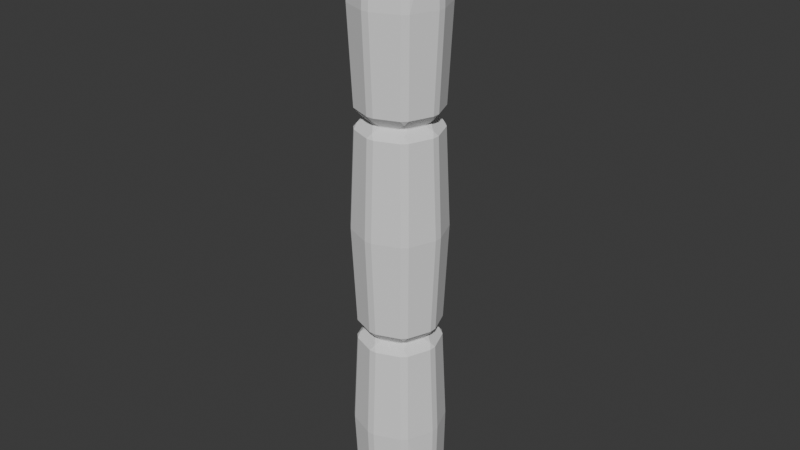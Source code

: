 # Source: brinquedao-tubins.blend  (saved by Blender 4.0.36; exported with 4.5.12 LTS)
import bpy
from mathutils import Matrix  # noqa: F401  (used for matrix-valued properties, if any)

bpy.ops.wm.read_factory_settings(use_empty=True)
scene = bpy.context.scene
scene.name = 'Scene'

# ---- collections
col_collection = bpy.data.collections.new('Collection'); scene.collection.children.link(col_collection)

# ---- world
world_world = bpy.data.worlds.new('World'); scene.world = world_world
world_world.use_nodes = True; world_world.node_tree.nodes.clear()
_N = world_world.node_tree.nodes; _L = world_world.node_tree.links
n0 = _N.new('ShaderNodeOutputWorld'); n0.name = 'World Output'; n0.location = (300, 300)
n1 = _N.new('ShaderNodeBackground'); n1.name = 'Background'; n1.location = (10, 300)
n1.inputs[0].default_value = (0.05088, 0.05088, 0.05088, 1.0)
_L.new(n1.outputs[0], n0.inputs[0])
n0.is_active_output = True
world_world.color = (0.05088, 0.05088, 0.05088)
world_world.use_sun_shadow = False
world_world.sun_shadow_jitter_overblur = 0.0

# ---- meshes
me_cube_001 = bpy.data.meshes.new('Cube.001')
me_cube_001.from_pydata([(-0.0972, -0.0972, -1.0), (-0.0972, -0.0972, -0.37), (-0.1069, 0.1003, -1.0), (-0.0972, 0.0972, -0.37), (0.0972, -0.0972, -1.0), (0.0972, -0.0972, -0.37), (0.1069, 0.1003, -1.0), (0.0972, 0.0972, -0.37), (-0.0972, -0.0972, -0.33), (-0.0972, 0.0972, -0.33), (0.0972, -0.0972, -0.33), (0.0972, 0.0972, -0.33), (-0.0972, -0.0972, 0.33), (-0.0972, 0.0972, 0.33), (0.0972, -0.0972, 0.33), (0.0972, 0.0972, 0.33), (-0.0972, -0.0972, 0.37), (-0.0972, 0.0972, 0.37), (0.0972, -0.0972, 0.37), (0.0972, 0.0972, 0.37), (-0.0972, -0.0972, 1.0), (-0.1069, 0.1003, 1.0), (0.0972, -0.0972, 1.0), (0.1069, 0.1003, 1.0), (-0.07776, -0.07776, 0.3356), (-0.07776, 0.07776, 0.3356), (0.07776, -0.07776, 0.3356), (0.07776, 0.07776, 0.3356), (-0.07776, -0.07776, 0.3644), (-0.07776, 0.07776, 0.3644), (0.07776, -0.07776, 0.3644), (0.07776, 0.07776, 0.3644), (-0.07776, -0.07776, -0.3644), (-0.07776, 0.07776, -0.3644), (0.07776, -0.07776, -0.3644), (0.07776, 0.07776, -0.3644), (-0.07776, -0.07776, -0.3356), (-0.07776, 0.07776, -0.3356), (0.07776, -0.07776, -0.3356), (0.07776, 0.07776, -0.3356), (-0.1485, -0.006588, -1.0), (-0.135, 0.0, -0.37), (0.1485, -0.006588, -1.0), (0.135, 0.0, -0.37), (-0.135, 0.0, -0.33), (0.135, 0.0, -0.33), (-0.135, 0.0, 0.33), (0.135, 0.0, 0.33), (-0.135, 0.0, 0.37), (0.135, 0.0, 0.37), (-0.1485, -0.006588, 1.0), (0.1485, -0.006588, 1.0), (-0.108, 0.0, 0.3356), (0.108, 0.0, 0.3356), (-0.108, 0.0, 0.3644), (0.108, 0.0, 0.3644), (-0.108, 0.0, -0.3644), (0.108, 0.0, -0.3644), (-0.108, 0.0, -0.3356), (0.108, 0.0, -0.3356), (0.0, 0.1419, -1.0), (0.0, 0.135, -0.37), (0.0, -0.135, -1.0), (0.0, -0.135, -0.37), (0.0, 0.135, -0.33), (0.0, -0.135, -0.33), (0.0, 0.135, 0.33), (0.0, -0.135, 0.33), (0.0, 0.135, 0.37), (0.0, -0.135, 0.37), (0.0, 0.1419, 1.0), (0.0, -0.135, 1.0), (0.0, 0.108, 0.3356), (0.0, -0.108, 0.3356), (0.0, 0.108, 0.3644), (0.0, -0.108, 0.3644), (0.0, 0.108, -0.3644), (0.0, -0.108, -0.3644), (0.0, 0.108, -0.3356), (0.0, -0.108, -0.3356), (0.0, 0.0, 1.0), (0.0, 0.0, -1.0), (0.108, -0.108, 0.685), (-0.108, -0.108, 0.685), (-0.108, 0.108, 0.685), (0.108, 0.108, 0.685), (-0.15, 0.0, 0.685), (0.15, 0.0, 0.685), (0.0, 0.15, 0.685), (0.0, -0.15, 0.685), (0.108, -0.108, 2.98e-08), (-0.108, -0.108, 2.98e-08), (-0.108, 0.108, 2.98e-08), (0.108, 0.108, 2.98e-08), (-0.15, 0.0, 2.98e-08), (0.15, 0.0, 2.98e-08), (0.0, 0.15, 2.98e-08), (0.0, -0.15, 2.98e-08), (-0.108, -0.108, -0.685), (-0.108, 0.108, -0.685), (0.108, 0.108, -0.685), (0.108, -0.108, -0.685), (0.15, 0.0, -0.685), (-0.15, 0.0, -0.685), (0.0, -0.15, -0.685), (0.0, 0.15, -0.685)], [], [(103, 41, 3, 99), (105, 61, 7, 100), (102, 43, 5, 101), (104, 63, 1, 98), (81, 42, 4, 62), (43, 7, 35, 57), (97, 90, 14, 67), (44, 9, 37, 58), (45, 10, 38, 59), (61, 3, 33, 76), (68, 19, 31, 74), (96, 92, 13, 66), (95, 93, 15, 47), (94, 91, 12, 46), (89, 82, 22, 71), (46, 12, 24, 52), (69, 16, 28, 75), (47, 15, 27, 53), (80, 50, 20, 71), (88, 84, 21, 70), (87, 85, 23, 51), (86, 83, 20, 50), (53, 27, 31, 55), (52, 24, 28, 54), (73, 26, 30, 75), (72, 25, 29, 74), (67, 14, 26, 73), (66, 13, 25, 72), (49, 18, 30, 55), (48, 17, 29, 54), (56, 32, 36, 58), (77, 34, 38, 79), (76, 33, 37, 78), (57, 35, 39, 59), (65, 8, 36, 79), (64, 11, 39, 78), (41, 1, 32, 56), (63, 5, 34, 77), (3, 41, 56, 33), (34, 57, 59, 38), (33, 56, 58, 37), (16, 48, 54, 28), (19, 49, 55, 31), (25, 52, 54, 29), (26, 53, 55, 30), (84, 86, 50, 21), (82, 87, 51, 22), (70, 21, 50, 80), (14, 47, 53, 26), (13, 46, 52, 25), (92, 94, 46, 13), (90, 95, 47, 14), (11, 45, 59, 39), (8, 44, 58, 36), (5, 43, 57, 34), (60, 6, 42, 81), (100, 7, 43, 102), (98, 1, 41, 103), (2, 60, 81, 40), (23, 70, 80, 51), (1, 63, 77, 32), (9, 64, 78, 37), (10, 65, 79, 38), (35, 76, 78, 39), (32, 77, 79, 36), (15, 66, 72, 27), (12, 67, 73, 24), (27, 72, 74, 31), (24, 73, 75, 28), (85, 88, 70, 23), (51, 80, 71, 22), (18, 69, 75, 30), (83, 89, 71, 20), (93, 96, 66, 15), (17, 68, 74, 29), (7, 61, 76, 35), (91, 97, 67, 12), (40, 81, 62, 0), (101, 5, 63, 104), (99, 3, 61, 105), (16, 69, 89, 83), (19, 68, 88, 85), (18, 49, 87, 82), (17, 48, 86, 84), (48, 16, 83, 86), (49, 19, 85, 87), (68, 17, 84, 88), (69, 18, 82, 89), (8, 65, 97, 91), (11, 64, 96, 93), (10, 45, 95, 90), (9, 44, 94, 92), (44, 8, 91, 94), (45, 11, 93, 95), (64, 9, 92, 96), (65, 10, 90, 97), (2, 99, 105, 60), (4, 101, 104, 62), (0, 98, 103, 40), (6, 100, 102, 42), (62, 104, 98, 0), (42, 102, 101, 4), (60, 105, 100, 6), (40, 103, 99, 2)])
_uv = me_cube_001.uv_layers.new(name='UVMap')
_uv.uv.foreach_set('vector', [0.5, 0.125, 0.625, 0.125, 0.625, 0.25, 0.5, 0.25, 0.5, 0.375, 0.625, 0.375, 0.625, 0.5, 0.5, 0.5, 0.5, 0.625, 0.625, 0.625, 0.625, 0.75, 0.5, 0.75, 0.5, 0.875, 0.625, 0.875, 0.625, 1.0, 0.5, 1.0, 0.25, 0.625, 0.375, 0.625, 0.375, 0.75, 0.25, 0.75, 0.625, 0.625, 0.625, 0.5, 0.625, 0.5, 0.625, 0.625, 0.625, 0.875, 0.625, 0.75, 0.625, 0.75, 0.625, 0.875, 0.625, 0.125, 0.625, 0.25, 0.625, 0.25, 0.625, 0.125, 0.625, 0.625, 0.625, 0.75, 0.625, 0.75, 0.625, 0.625, 0.625, 0.375, 0.625, 0.25, 0.625, 0.25, 0.625, 0.375, 0.625, 0.375, 0.625, 0.5, 0.625, 0.5, 0.625, 0.375, 0.625, 0.375, 0.625, 0.25, 0.625, 0.25, 0.625, 0.375, 0.625, 0.625, 0.625, 0.5, 0.625, 0.5, 0.625, 0.625, 0.625, 0.125, 0.625, 0.0, 0.625, 0.0, 0.625, 0.125, 0.625, 0.875, 0.625, 0.75, 0.625, 0.75, 0.625, 0.875, 0.625, 0.125, 0.625, 0.0, 0.625, 0.0, 0.625, 0.125, 0.625, 0.875, 0.625, 1.0, 0.625, 1.0, 0.625, 0.875, 0.625, 0.625, 0.625, 0.5, 0.625, 0.5, 0.625, 0.625, 0.75, 0.625, 0.875, 0.625, 0.875, 0.75, 0.75, 0.75, 0.625, 0.375, 0.625, 0.25, 0.625, 0.25, 0.625, 0.375, 0.625, 0.625, 0.625, 0.5, 0.625, 0.5, 0.625, 0.625, 0.625, 0.125, 0.625, 0.0, 0.625, 0.0, 0.625, 0.125, 0.625, 0.625, 0.625, 0.5, 0.625, 0.5, 0.625, 0.625, 0.625, 0.125, 0.625, 0.0, 0.625, 0.0, 0.625, 0.125, 0.625, 0.875, 0.625, 0.75, 0.625, 0.75, 0.625, 0.875, 0.625, 0.375, 0.625, 0.25, 0.625, 0.25, 0.625, 0.375, 0.625, 0.875, 0.625, 0.75, 0.625, 0.75, 0.625, 0.875, 0.625, 0.375, 0.625, 0.25, 0.625, 0.25, 0.625, 0.375, 0.625, 0.625, 0.625, 0.75, 0.625, 0.75, 0.625, 0.625, 0.625, 0.125, 0.625, 0.25, 0.625, 0.25, 0.625, 0.125, 0.625, 0.125, 0.625, 0.0, 0.625, 0.0, 0.625, 0.125, 0.625, 0.875, 0.625, 0.75, 0.625, 0.75, 0.625, 0.875, 0.625, 0.375, 0.625, 0.25, 0.625, 0.25, 0.625, 0.375, 0.625, 0.625, 0.625, 0.5, 0.625, 0.5, 0.625, 0.625, 0.625, 0.875, 0.625, 1.0, 0.625, 1.0, 0.625, 0.875, 0.625, 0.375, 0.625, 0.5, 0.625, 0.5, 0.625, 0.375, 0.625, 0.125, 0.625, 0.0, 0.625, 0.0, 0.625, 0.125, 0.625, 0.875, 0.625, 0.75, 0.625, 0.75, 0.625, 0.875, 0.625, 0.25, 0.625, 0.125, 0.625, 0.125, 0.625, 0.25, 0.625, 0.75, 0.625, 0.625, 0.625, 0.625, 0.625, 0.75, 0.625, 0.25, 0.625, 0.125, 0.625, 0.125, 0.625, 0.25, 0.625, 0.0, 0.625, 0.125, 0.625, 0.125, 0.625, 0.0, 0.625, 0.5, 0.625, 0.625, 0.625, 0.625, 0.625, 0.5, 0.625, 0.25, 0.625, 0.125, 0.625, 0.125, 0.625, 0.25, 0.625, 0.75, 0.625, 0.625, 0.625, 0.625, 0.625, 0.75, 0.625, 0.25, 0.625, 0.125, 0.625, 0.125, 0.625, 0.25, 0.625, 0.75, 0.625, 0.625, 0.625, 0.625, 0.625, 0.75, 0.75, 0.5, 0.875, 0.5, 0.875, 0.625, 0.75, 0.625, 0.625, 0.75, 0.625, 0.625, 0.625, 0.625, 0.625, 0.75, 0.625, 0.25, 0.625, 0.125, 0.625, 0.125, 0.625, 0.25, 0.625, 0.25, 0.625, 0.125, 0.625, 0.125, 0.625, 0.25, 0.625, 0.75, 0.625, 0.625, 0.625, 0.625, 0.625, 0.75, 0.625, 0.5, 0.625, 0.625, 0.625, 0.625, 0.625, 0.5, 0.625, 0.0, 0.625, 0.125, 0.625, 0.125, 0.625, 0.0, 0.625, 0.75, 0.625, 0.625, 0.625, 0.625, 0.625, 0.75, 0.25, 0.5, 0.375, 0.5, 0.375, 0.625, 0.25, 0.625, 0.5, 0.5, 0.625, 0.5, 0.625, 0.625, 0.5, 0.625, 0.5, 0.0, 0.625, 0.0, 0.625, 0.125, 0.5, 0.125, 0.125, 0.5, 0.25, 0.5, 0.25, 0.625, 0.125, 0.625, 0.625, 0.5, 0.75, 0.5, 0.75, 0.625, 0.625, 0.625, 0.625, 1.0, 0.625, 0.875, 0.625, 0.875, 0.625, 1.0, 0.625, 0.25, 0.625, 0.375, 0.625, 0.375, 0.625, 0.25, 0.625, 0.75, 0.625, 0.875, 0.625, 0.875, 0.625, 0.75, 0.625, 0.5, 0.625, 0.375, 0.625, 0.375, 0.625, 0.5, 0.625, 1.0, 0.625, 0.875, 0.625, 0.875, 0.625, 1.0, 0.625, 0.5, 0.625, 0.375, 0.625, 0.375, 0.625, 0.5, 0.625, 1.0, 0.625, 0.875, 0.625, 0.875, 0.625, 1.0, 0.625, 0.5, 0.625, 0.375, 0.625, 0.375, 0.625, 0.5, 0.625, 1.0, 0.625, 0.875, 0.625, 0.875, 0.625, 1.0, 0.625, 0.5, 0.625, 0.375, 0.625, 0.375, 0.625, 0.5, 0.625, 0.625, 0.75, 0.625, 0.75, 0.75, 0.625, 0.75, 0.625, 0.75, 0.625, 0.875, 0.625, 0.875, 0.625, 0.75, 0.625, 1.0, 0.625, 0.875, 0.625, 0.875, 0.625, 1.0, 0.625, 0.5, 0.625, 0.375, 0.625, 0.375, 0.625, 0.5, 0.625, 0.25, 0.625, 0.375, 0.625, 0.375, 0.625, 0.25, 0.625, 0.5, 0.625, 0.375, 0.625, 0.375, 0.625, 0.5, 0.625, 1.0, 0.625, 0.875, 0.625, 0.875, 0.625, 1.0, 0.125, 0.625, 0.25, 0.625, 0.25, 0.75, 0.125, 0.75, 0.5, 0.75, 0.625, 0.75, 0.625, 0.875, 0.5, 0.875, 0.5, 0.25, 0.625, 0.25, 0.625, 0.375, 0.5, 0.375, 0.625, 1.0, 0.625, 0.875, 0.625, 0.875, 0.625, 1.0, 0.625, 0.5, 0.625, 0.375, 0.625, 0.375, 0.625, 0.5, 0.625, 0.75, 0.625, 0.625, 0.625, 0.625, 0.625, 0.75, 0.625, 0.25, 0.625, 0.125, 0.625, 0.125, 0.625, 0.25, 0.625, 0.125, 0.625, 0.0, 0.625, 0.0, 0.625, 0.125, 0.625, 0.625, 0.625, 0.5, 0.625, 0.5, 0.625, 0.625, 0.625, 0.375, 0.625, 0.25, 0.625, 0.25, 0.625, 0.375, 0.625, 0.875, 0.625, 0.75, 0.625, 0.75, 0.625, 0.875, 0.625, 1.0, 0.625, 0.875, 0.625, 0.875, 0.625, 1.0, 0.625, 0.5, 0.625, 0.375, 0.625, 0.375, 0.625, 0.5, 0.625, 0.75, 0.625, 0.625, 0.625, 0.625, 0.625, 0.75, 0.625, 0.25, 0.625, 0.125, 0.625, 0.125, 0.625, 0.25, 0.625, 0.125, 0.625, 0.0, 0.625, 0.0, 0.625, 0.125, 0.625, 0.625, 0.625, 0.5, 0.625, 0.5, 0.625, 0.625, 0.625, 0.375, 0.625, 0.25, 0.625, 0.25, 0.625, 0.375, 0.625, 0.875, 0.625, 0.75, 0.625, 0.75, 0.625, 0.875, 0.375, 0.25, 0.5, 0.25, 0.5, 0.375, 0.375, 0.375, 0.375, 0.75, 0.5, 0.75, 0.5, 0.875, 0.375, 0.875, 0.375, 0.0, 0.5, 0.0, 0.5, 0.125, 0.375, 0.125, 0.375, 0.5, 0.5, 0.5, 0.5, 0.625, 0.375, 0.625, 0.375, 0.875, 0.5, 0.875, 0.5, 1.0, 0.375, 1.0, 0.375, 0.625, 0.5, 0.625, 0.5, 0.75, 0.375, 0.75, 0.375, 0.375, 0.5, 0.375, 0.5, 0.5, 0.375, 0.5, 0.375, 0.125, 0.5, 0.125, 0.5, 0.25, 0.375, 0.25])
me_cube_001.update()

# ---- objects
ob_cube = bpy.data.objects.new('Cube', me_cube_001)

# ---- transforms, parenting, visibility, modifiers, constraints
ob_cube.location = (0.0, 0.0, 0.0)
_m = ob_cube.modifiers.new('Bevel', 'BEVEL')
_m.width = 1.0
_m.width_pct = 1.0

# ---- collection membership
col_collection.objects.link(ob_cube)

# ---- scene / render settings (as saved in the file)
scene.frame_start = 1; scene.frame_end = 250; scene.frame_set(1)
scene.render.engine = 'BLENDER_EEVEE_NEXT'
scene.cycles.sampling_pattern = 'TABULATED_SOBOL'
bpy.context.view_layer.update()

# ---- added for rendering (the .blend has no active camera and no usable light): camera, sun
cam_auto = bpy.data.cameras.new('AutoCamera')
cam_auto.lens = 50.0
cam_auto.sensor_width = 36.0
cam_auto.clip_end = 1000.0
ob_auto_camera = bpy.data.objects.new('AutoCamera', cam_auto)
scene.collection.objects.link(ob_auto_camera)
ob_auto_camera.location = (1.88913, -2.26695, 1.5113)
ob_auto_camera.rotation_euler = (1.09748, -7.21219e-08, 0.694738)
scene.camera = ob_auto_camera
light_auto_sun = bpy.data.lights.new('AutoSun', 'SUN')
light_auto_sun.energy = 3.0
light_auto_sun.angle = 0.0523599
ob_auto_sun = bpy.data.objects.new('AutoSun', light_auto_sun)
scene.collection.objects.link(ob_auto_sun)
ob_auto_sun.rotation_euler = (0.872665, 0.174533, 0.523599)
bpy.context.view_layer.update()
